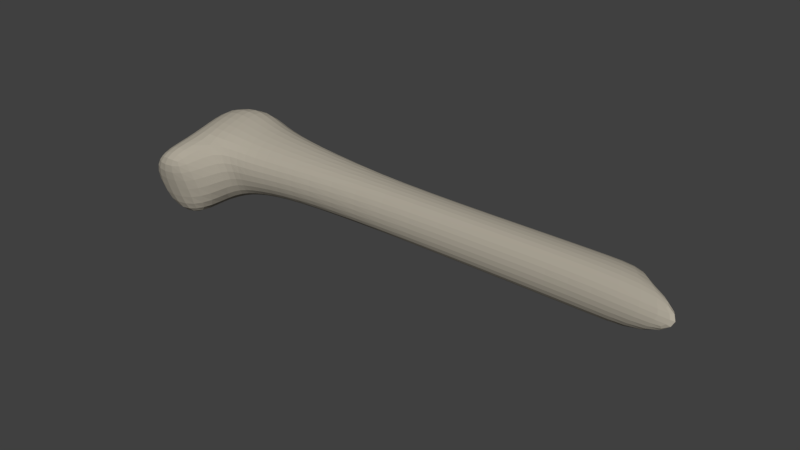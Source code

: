 # Source: Bone_02.blend  (saved by Blender 2.78.0; exported with 4.5.12 LTS)
import bpy
from mathutils import Matrix  # noqa: F401  (used for matrix-valued properties, if any)

bpy.ops.wm.read_factory_settings(use_empty=True)
scene = bpy.context.scene
scene.name = 'Scene'

# ---- collections
col_collection_1 = bpy.data.collections.new('Collection 1'); scene.collection.children.link(col_collection_1)

# ---- materials (node trees are filled in below, after node groups)
mat_bleachedbone = bpy.data.materials.new('BleachedBone')
mat_bleachedbone.alpha_threshold = 0.0
mat_bleachedbone.use_transparent_shadow = False
mat_bleachedbone.diffuse_color = (0.42, 0.3839, 0.3144, 1.0)
mat_bleachedbone.roughness = 0.5
mat_bleachedbone.specular_intensity = 0.0
mat_bleachedbone.line_color = (0.0, 0.0, 0.0, 1.0)

# ---- material node trees

# ---- world
world_world = bpy.data.worlds.new('World'); scene.world = world_world
world_world.color = (0.05088, 0.05088, 0.05088)
world_world.use_sun_shadow = False
world_world.sun_shadow_jitter_overblur = 0.0
world_world.cycles.sampling_method = 'MANUAL'

# ---- meshes
me_cube = bpy.data.meshes.new('Cube')
me_cube.from_pydata([(-3.694, -0.261, -0.3811), (-3.694, -0.4528, 0.2649), (-3.694, 0.4395, -0.1732), (-3.694, 0.2477, 0.4728), (1.742, -0.2639, -0.2387), (1.397, 0.2222, 0.2489), (-4.082, 0.6121, -0.2896), (-4.082, -0.3367, -0.5713), (-4.082, -0.62, 0.383), (-4.082, 0.3288, 0.6647), (-4.605, 0.4379, -0.1874), (-4.593, -0.3422, -0.5729), (-4.457, -0.6255, 0.3814), (-4.51, 0.2386, 0.4839), (-4.166, -0.8057, -0.7105), (-4.26, -1.089, 0.2438), (0.0, 0.3074, 0.0), (0.0, -0.3074, 0.0), (-4.593, -0.8057, -0.7105), (-4.593, -1.089, 0.2438), (0.0, -0.2256, 0.254), (0.0, -0.2256, -0.254), (-3.694, -0.4838, -0.0958), (-3.694, 0.4705, 0.1875), (2.167, -0.4039, 0.002073), (-3.832, -0.4784, -0.09418), (-3.806, 0.4705, 0.1875), (-4.855, -0.4838, -0.0958), (-4.789, 0.3382, 0.1482), (-4.082, -0.9473, -0.2334), (0.0, 0.2256, 0.254), (-4.991, -0.9473, -0.2334), (0.0, 0.2256, -0.254), (-3.694, 0.1094, -0.3451), (-3.694, -0.1227, 0.4368), (1.397, -0.003944, -0.3136), (1.742, -0.04261, 0.3117), (-4.082, 0.135, -0.4313), (-4.082, -0.1483, 0.523), (-4.593, 0.135, -0.4313), (-4.457, -0.1483, 0.523), (-4.855, -0.006663, 0.04586), (2.167, -0.2893, 0.2001), (0.0, 0.0, 0.3074), (0.0, 0.0, -0.3074), (-1.73, 0.2202, -0.2478), (-1.73, -0.2202, 0.2478), (-1.73, 0.0, 0.2999), (-1.73, 0.2999, 1.114e-09), (-1.73, 0.2202, 0.2478), (-1.73, -0.2202, -0.2478), (-1.73, -0.2999, 1.114e-09), (-1.73, 0.0, -0.2999), (1.004, 0.2222, 0.261), (1.004, -0.2379, -0.2569), (1.004, -0.3213, 0.002073), (1.004, -0.2379, 0.261), (1.004, -0.007874, -0.3114), (1.004, 0.2222, -0.2569), (1.004, 0.3056, 0.002073), (1.004, -0.007874, 0.3155), (1.397, 0.03912, -0.1261), (1.397, 0.1886, 0.06141), (-3.096, 0.3412, -0.1468), (-3.096, -0.3545, 0.2385), (-3.096, -0.3706, -0.06218), (-3.096, 0.09106, -0.2833), (-3.096, -0.1044, 0.375), (-3.096, 0.3572, 0.1539), (-3.096, 0.1797, 0.3971), (-3.096, -0.193, -0.3054)], [], [(65, 64, 1, 22), (57, 35, 4, 54), (67, 34, 1, 64), (11, 7, 14, 18), (23, 2, 6, 26), (22, 1, 8, 25), (34, 3, 9, 38), (33, 0, 7, 37), (41, 40, 13, 28), (38, 9, 13, 40), (37, 7, 11, 39), (8, 12, 19, 15), (55, 56, 20, 17), (54, 55, 17, 21), (29, 15, 19, 31), (53, 30, 43, 60), (25, 8, 15, 29), (27, 11, 18, 31), (45, 48, 16, 32), (45, 32, 44, 52), (6, 10, 28, 13, 9, 26), (60, 43, 20, 56), (12, 27, 31, 19), (7, 25, 29, 14), (14, 29, 31, 18), (52, 44, 21, 50), (39, 41, 28, 10), (0, 22, 25, 7), (3, 23, 26, 9), (70, 65, 22, 0), (11, 27, 41, 39), (6, 37, 39, 10), (8, 38, 40, 12), (27, 12, 40, 41), (2, 33, 37, 6), (1, 34, 38, 8), (69, 3, 34, 67), (24, 42, 56, 55), (4, 36, 42, 24), (4, 35, 61, 62, 5, 36), (60, 56, 42, 36), (48, 49, 30, 16), (68, 69, 49, 48), (30, 49, 47, 43), (21, 17, 51, 50), (66, 52, 50, 70), (63, 45, 52, 66), (63, 68, 48, 45), (43, 47, 46, 20), (17, 20, 46, 51), (32, 58, 57, 44), (32, 16, 59, 58), (5, 53, 60, 36), (4, 24, 55, 54), (44, 57, 54, 21), (16, 30, 53, 59), (53, 5, 62, 59), (59, 62, 61, 58), (35, 57, 58, 61), (2, 23, 68, 63), (2, 63, 66, 33), (33, 66, 70, 0), (23, 3, 69, 68), (49, 69, 67, 47), (50, 51, 65, 70), (47, 67, 64, 46), (51, 46, 64, 65)])
me_cube.materials.append(mat_bleachedbone)
me_cube.use_remesh_preserve_volume = False
me_cube.use_remesh_preserve_attributes = False
me_cube.use_mirror_vertex_groups = False
me_cube.update()

# ---- objects
ob_cube = bpy.data.objects.new('Cube', me_cube)

# ---- transforms, parenting, visibility, modifiers, constraints
ob_cube.location = (0.0, 0.0, 0.0)
ob_cube.scale = (0.05391, 0.05391, 0.05391)
ob_cube.lineart.crease_threshold = 0.0
_m = ob_cube.modifiers.new('Subsurf', 'SUBSURF')
_m.uv_smooth = 'PRESERVE_CORNERS'
_m.quality = 2
_m.show_only_control_edges = False

# ---- collection membership
col_collection_1.objects.link(ob_cube)

# ---- scene / render settings (as saved in the file)
scene.frame_start = 1; scene.frame_end = 250; scene.frame_set(1)
scene.render.engine = 'BLENDER_EEVEE_NEXT'
scene.render.resolution_percentage = 50
scene.render.dither_intensity = 0.0
scene.cycles.use_denoising = False
scene.cycles.samples = 128
scene.cycles.sampling_pattern = 'TABULATED_SOBOL'
scene.cycles.light_sampling_threshold = 0.0
scene.cycles.use_adaptive_sampling = False
scene.cycles.use_light_tree = False
scene.cycles.blur_glossy = 0.0
scene.cycles.sample_clamp_indirect = 0.0
scene.view_settings.view_transform = 'Standard'
bpy.context.view_layer.update()

# ---- added for rendering (the .blend has no active camera and no usable light): camera, sun
cam_auto = bpy.data.cameras.new('AutoCamera')
cam_auto.lens = 50.0
cam_auto.sensor_width = 36.0
cam_auto.clip_end = 1000.0
ob_auto_camera = bpy.data.objects.new('AutoCamera', cam_auto)
scene.collection.objects.link(ob_auto_camera)
ob_auto_camera.location = (0.297251, -0.460894, 0.297457)
ob_auto_camera.rotation_euler = (1.09748, -7.21219e-08, 0.694738)
scene.camera = ob_auto_camera
light_auto_sun = bpy.data.lights.new('AutoSun', 'SUN')
light_auto_sun.energy = 3.0
light_auto_sun.angle = 0.0523599
ob_auto_sun = bpy.data.objects.new('AutoSun', light_auto_sun)
scene.collection.objects.link(ob_auto_sun)
ob_auto_sun.rotation_euler = (0.872665, 0.174533, 0.523599)
bpy.context.view_layer.update()
